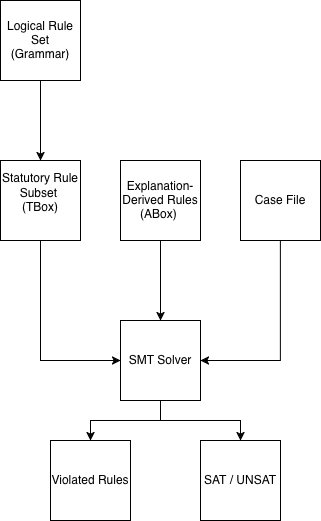

The diagram above was exported from draw.io. Its source (the exported page's mxGraphModel, read from the mxfile embedded in the PNG):
<mxGraphModel dx="1665" dy="827" grid="1" gridSize="10" guides="1" tooltips="1" connect="1" arrows="1" fold="1" page="1" pageScale="1" pageWidth="1100" pageHeight="850" math="0" shadow="0">
  <root>
    <mxCell id="0" />
    <mxCell id="1" parent="0" />
    <mxCell id="iHekqaWRRWRospj4AAAl-5" style="edgeStyle=orthogonalEdgeStyle;rounded=0;orthogonalLoop=1;jettySize=auto;html=1;" edge="1" parent="1" source="iHekqaWRRWRospj4AAAl-1">
      <mxGeometry relative="1" as="geometry">
        <mxPoint x="160" y="280" as="targetPoint" />
      </mxGeometry>
    </mxCell>
    <mxCell id="iHekqaWRRWRospj4AAAl-1" value="Logical Rule Set (Grammar)" style="whiteSpace=wrap;html=1;aspect=fixed;" vertex="1" parent="1">
      <mxGeometry x="120" y="120" width="80" height="80" as="geometry" />
    </mxCell>
    <mxCell id="iHekqaWRRWRospj4AAAl-9" style="edgeStyle=orthogonalEdgeStyle;rounded=0;orthogonalLoop=1;jettySize=auto;html=1;entryX=0.5;entryY=0;entryDx=0;entryDy=0;" edge="1" parent="1" source="iHekqaWRRWRospj4AAAl-2" target="iHekqaWRRWRospj4AAAl-3">
      <mxGeometry relative="1" as="geometry" />
    </mxCell>
    <mxCell id="iHekqaWRRWRospj4AAAl-2" value="&lt;div&gt;Explanation-Derived Rules (ABox)&amp;nbsp;&lt;/div&gt;" style="whiteSpace=wrap;html=1;aspect=fixed;" vertex="1" parent="1">
      <mxGeometry x="240" y="280" width="80" height="80" as="geometry" />
    </mxCell>
    <mxCell id="iHekqaWRRWRospj4AAAl-13" style="edgeStyle=orthogonalEdgeStyle;rounded=0;orthogonalLoop=1;jettySize=auto;html=1;entryX=0.5;entryY=0;entryDx=0;entryDy=0;" edge="1" parent="1" source="iHekqaWRRWRospj4AAAl-3" target="iHekqaWRRWRospj4AAAl-11">
      <mxGeometry relative="1" as="geometry" />
    </mxCell>
    <mxCell id="iHekqaWRRWRospj4AAAl-14" style="edgeStyle=orthogonalEdgeStyle;rounded=0;orthogonalLoop=1;jettySize=auto;html=1;entryX=0.5;entryY=0;entryDx=0;entryDy=0;" edge="1" parent="1" source="iHekqaWRRWRospj4AAAl-3" target="iHekqaWRRWRospj4AAAl-12">
      <mxGeometry relative="1" as="geometry" />
    </mxCell>
    <mxCell id="iHekqaWRRWRospj4AAAl-3" value="SMT Solver" style="whiteSpace=wrap;html=1;aspect=fixed;" vertex="1" parent="1">
      <mxGeometry x="240" y="440" width="80" height="80" as="geometry" />
    </mxCell>
    <mxCell id="iHekqaWRRWRospj4AAAl-8" style="edgeStyle=orthogonalEdgeStyle;rounded=0;orthogonalLoop=1;jettySize=auto;html=1;entryX=0;entryY=0.5;entryDx=0;entryDy=0;" edge="1" parent="1" source="iHekqaWRRWRospj4AAAl-6" target="iHekqaWRRWRospj4AAAl-3">
      <mxGeometry relative="1" as="geometry">
        <Array as="points">
          <mxPoint x="160" y="480" />
        </Array>
      </mxGeometry>
    </mxCell>
    <mxCell id="iHekqaWRRWRospj4AAAl-6" value="&lt;div&gt;Statutory Rule Subset&amp;nbsp;&lt;/div&gt;&lt;div&gt;(TBox)&lt;/div&gt;&lt;div&gt;&lt;br&gt;&lt;/div&gt;" style="whiteSpace=wrap;html=1;aspect=fixed;" vertex="1" parent="1">
      <mxGeometry x="120" y="280" width="80" height="80" as="geometry" />
    </mxCell>
    <mxCell id="iHekqaWRRWRospj4AAAl-10" style="edgeStyle=orthogonalEdgeStyle;rounded=0;orthogonalLoop=1;jettySize=auto;html=1;entryX=1;entryY=0.5;entryDx=0;entryDy=0;" edge="1" parent="1" source="iHekqaWRRWRospj4AAAl-7" target="iHekqaWRRWRospj4AAAl-3">
      <mxGeometry relative="1" as="geometry">
        <mxPoint x="400" y="490" as="targetPoint" />
        <Array as="points">
          <mxPoint x="400" y="480" />
        </Array>
      </mxGeometry>
    </mxCell>
    <mxCell id="iHekqaWRRWRospj4AAAl-7" value="Case File" style="whiteSpace=wrap;html=1;aspect=fixed;" vertex="1" parent="1">
      <mxGeometry x="360" y="280" width="80" height="80" as="geometry" />
    </mxCell>
    <mxCell id="iHekqaWRRWRospj4AAAl-11" value="Violated Rules" style="whiteSpace=wrap;html=1;aspect=fixed;" vertex="1" parent="1">
      <mxGeometry x="170" y="560" width="80" height="80" as="geometry" />
    </mxCell>
    <mxCell id="iHekqaWRRWRospj4AAAl-12" value="&lt;span data-start=&quot;745&quot; data-end=&quot;760&quot;&gt;SAT / UNSAT&lt;/span&gt;" style="whiteSpace=wrap;html=1;aspect=fixed;" vertex="1" parent="1">
      <mxGeometry x="320" y="560" width="80" height="80" as="geometry" />
    </mxCell>
  </root>
</mxGraphModel>